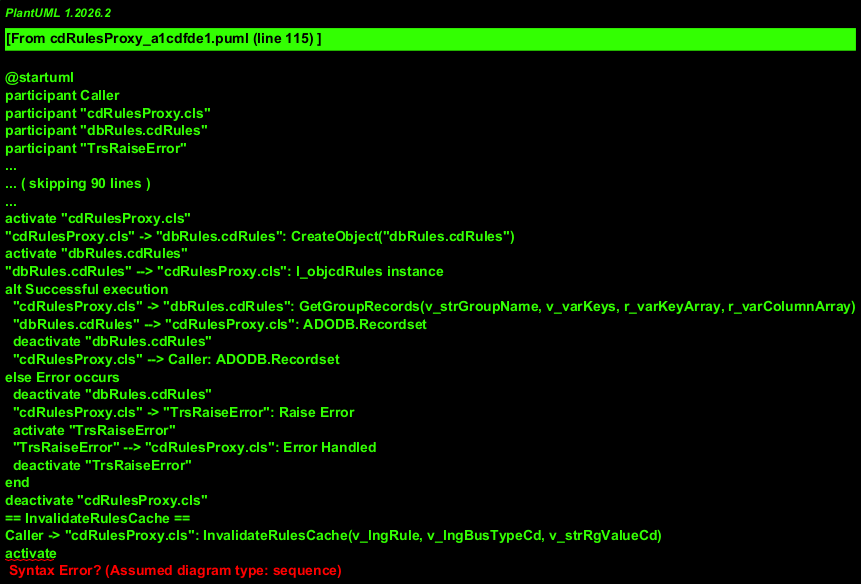

The diagram above was rendered by PlantUML. Its source (embedded in the PNG):
@startuml
participant Caller
participant "cdRulesProxy.cls"
participant "dbRules.cdRules"
participant "TrsRaiseError"
participant "COM System"
== GetRule ==
Caller -> "cdRulesProxy.cls": GetRule(v_lngRule, v_strSubRule)
activate "cdRulesProxy.cls"
alt Normal Execution
  "cdRulesProxy.cls" -> "dbRules.cdRules": Create instance
  activate "dbRules.cdRules"
  "cdRulesProxy.cls" -> "dbRules.cdRules": GetRule(v_lngRule, v_strSubRule)
  "dbRules.cdRules" --> "cdRulesProxy.cls": ADODB.Recordset
  deactivate "dbRules.cdRules"
  "cdRulesProxy.cls" --> Caller: ADODB.Recordset
else Error Occurred
  "cdRulesProxy.cls" -> "TrsRaiseError": Raise Error "dbRules.cdRules.GetRule"
  activate "TrsRaiseError"
  "TrsRaiseError" --> "cdRulesProxy.cls": Error Raised
  deactivate "TrsRaiseError"
  "cdRulesProxy.cls" --> Caller: Error
end
deactivate "cdRulesProxy.cls"
== GetRules ==
Caller -> "cdRulesProxy.cls": GetRules(v_varRules)
activate "cdRulesProxy.cls"
alt Successful execution
  "cdRulesProxy.cls" -> "dbRules.cdRules": CreateObject("dbRules.cdRules")
  activate "dbRules.cdRules"
  "dbRules.cdRules" --> "cdRulesProxy.cls": Object created
  "cdRulesProxy.cls" -> "dbRules.cdRules": GetRules(v_varRules)
  "dbRules.cdRules" --> "cdRulesProxy.cls": ADODB.Recordset
  deactivate "dbRules.cdRules"
  "cdRulesProxy.cls" --> Caller: ADODB.Recordset
else Error during execution
  "cdRulesProxy.cls" -> "TrsRaiseError": TrsRaiseError("dbRules.cdRules", "GetRules", ...)
  activate "TrsRaiseError"
  "TrsRaiseError" --> "cdRulesProxy.cls": Error raised
  deactivate "TrsRaiseError"
  "cdRulesProxy.cls" --> Caller: Error
end
deactivate "cdRulesProxy.cls"
== DoesRuleApply ==
Caller -> "cdRulesProxy.cls": DoesRuleApply(v_lngRule, v_lngDataType, v_strValue)
activate "cdRulesProxy.cls"
alt No error occurs
  "cdRulesProxy.cls" -> "dbRules.cdRules": Instantiate object
  "cdRulesProxy.cls" -> "dbRules.cdRules": DoesRuleApply(v_lngRule, v_lngDataType, v_strValue)
  activate "dbRules.cdRules"
  "dbRules.cdRules" --> "cdRulesProxy.cls": result (Boolean)
  deactivate "dbRules.cdRules"
  "cdRulesProxy.cls" --> Caller: result (Boolean)
end
deactivate "cdRulesProxy.cls"
== GetRuleLookup ==
Caller -> "cdRulesProxy.cls": GetRuleLookup(v_lngRule, v_lngDataType, v_strValuePart1)
activate "cdRulesProxy.cls"
alt On Error GoTo eh
  "cdRulesProxy.cls" -> "dbRules.cdRules": CreateObject("dbRules.cdRules")
  activate "dbRules.cdRules"
  "dbRules.cdRules" --> "cdRulesProxy.cls": l_objcdRules instance
  "cdRulesProxy.cls" -> "dbRules.cdRules": GetRuleLookup(v_lngRule, v_lngDataType, v_strValuePart1)
  "dbRules.cdRules" --> "cdRulesProxy.cls": Rule Lookup Result
  "cdRulesProxy.cls" -> "cdRulesProxy.cls": Release l_objcdRules
  deactivate "dbRules.cdRules"
  "cdRulesProxy.cls" --> Caller: Rule Lookup Result
else Error Occurred
  "cdRulesProxy.cls" -> "cdRulesProxy.cls": Release l_objcdRules
  "cdRulesProxy.cls" -> "TrsRaiseError": TrsRaiseError("dbRules.cdRules", "GetRuleLookup", ...)
  activate "TrsRaiseError"
  "TrsRaiseError" --> "cdRulesProxy.cls": Error Raised
  deactivate "TrsRaiseError"
end
deactivate "cdRulesProxy.cls"
== GetRuleReverseLookup ==
Caller -> "cdRulesProxy.cls": GetRuleReverseLookup(v_lngRule, v_lngDataType, v_strValuePart2)
activate "cdRulesProxy.cls"
alt On Error GoTo eh (Success Path)
  "cdRulesProxy.cls" -> "dbRules.cdRules": CreateObject("dbRules.cdRules")
  activate "dbRules.cdRules"
  "cdRulesProxy.cls" -> "dbRules.cdRules": GetRuleReverseLookup(v_lngRule, v_lngDataType, v_strValuePart2)
  "dbRules.cdRules" --> "cdRulesProxy.cls": Result String
  deactivate "dbRules.cdRules"
  "cdRulesProxy.cls" --> Caller: Result String
else Error Path
  "cdRulesProxy.cls" -> "TrsRaiseError": Raise error for dbRules.cdRules.GetRuleReverseLookup
  activate "TrsRaiseError"
  "TrsRaiseError" --> "cdRulesProxy.cls": Error handled
  deactivate "TrsRaiseError"
  "cdRulesProxy.cls" --> Caller: Error propagated
end
deactivate "cdRulesProxy.cls"
== GetGroupRecords ==
Caller -> "cdRulesProxy.cls": GetGroupRecords(v_strGroupName, v_varKeys, r_varKeyArray, r_varColumnArray)
activate "cdRulesProxy.cls"
"cdRulesProxy.cls" -> "dbRules.cdRules": CreateObject("dbRules.cdRules")
activate "dbRules.cdRules"
"dbRules.cdRules" --> "cdRulesProxy.cls": l_objcdRules instance
alt Successful execution
  "cdRulesProxy.cls" -> "dbRules.cdRules": GetGroupRecords(v_strGroupName, v_varKeys, r_varKeyArray, r_varColumnArray)
  "dbRules.cdRules" --> "cdRulesProxy.cls": ADODB.Recordset
  deactivate "dbRules.cdRules"
  "cdRulesProxy.cls" --> Caller: ADODB.Recordset
else Error occurs
  deactivate "dbRules.cdRules"
  "cdRulesProxy.cls" -> "TrsRaiseError": Raise Error
  activate "TrsRaiseError"
  "TrsRaiseError" --> "cdRulesProxy.cls": Error Handled
  deactivate "TrsRaiseError"
end
deactivate "cdRulesProxy.cls"
== InvalidateRulesCache ==
Caller -> "cdRulesProxy.cls": InvalidateRulesCache(v_lngRule, v_lngBusTypeCd, v_strRgValueCd)
activate
@enduml